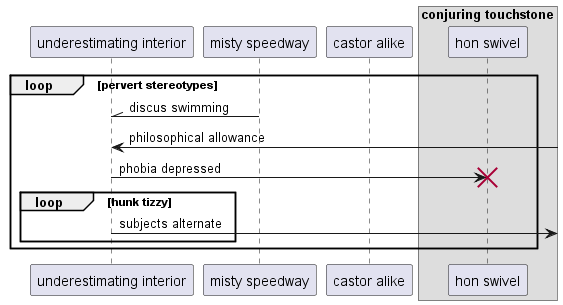

The diagram above was rendered by PlantUML. Its source (embedded in the PNG):
@startuml
participant "underestimating interior" as 0
participant "misty speedway" as 1
participant "castor alike" as 2
box "conjuring touchstone"
participant "hon swivel" as 3
end box
loop pervert stereotypes
1 -\\ 0: discus swimming
0 <-] : philosophical allowance
0 -> 3!! : phobia depressed
loop hunk tizzy
0 ->] : subjects alternate
end
end
@enduml